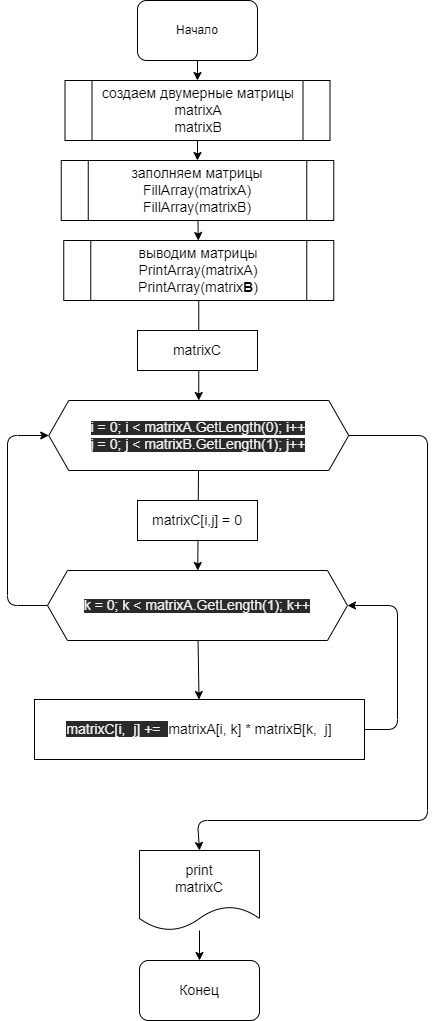

The diagram above was exported from draw.io. Its source (the exported page's mxGraphModel, read from the mxfile embedded in the PNG):
<mxGraphModel dx="1159" dy="557" grid="1" gridSize="10" guides="1" tooltips="1" connect="1" arrows="1" fold="1" page="1" pageScale="1" pageWidth="827" pageHeight="1169" math="0" shadow="0">
  <root>
    <mxCell id="0" />
    <mxCell id="1" parent="0" />
    <mxCell id="2" value="" style="edgeStyle=none;html=1;" edge="1" parent="1" source="3" target="5">
      <mxGeometry relative="1" as="geometry" />
    </mxCell>
    <mxCell id="3" value="Начало" style="rounded=1;whiteSpace=wrap;html=1;" vertex="1" parent="1">
      <mxGeometry x="260" width="120" height="60" as="geometry" />
    </mxCell>
    <mxCell id="4" value="" style="edgeStyle=none;html=1;" edge="1" parent="1" source="5" target="7">
      <mxGeometry relative="1" as="geometry" />
    </mxCell>
    <mxCell id="5" value="создаем двумерные матрицы&lt;br&gt;matrixA&lt;br&gt;matrixB" style="shape=process;whiteSpace=wrap;html=1;backgroundOutline=1;fontSize=14;" vertex="1" parent="1">
      <mxGeometry x="187.5" y="80" width="265" height="60" as="geometry" />
    </mxCell>
    <mxCell id="6" value="" style="edgeStyle=none;html=1;" edge="1" parent="1" source="7" target="9">
      <mxGeometry relative="1" as="geometry" />
    </mxCell>
    <mxCell id="7" value="заполняем матрицы&lt;br&gt;FillArray(matrixA)&lt;br&gt;FillArray(matrixB)" style="shape=process;whiteSpace=wrap;html=1;backgroundOutline=1;fontSize=14;" vertex="1" parent="1">
      <mxGeometry x="183.75" y="160" width="272.5" height="60" as="geometry" />
    </mxCell>
    <mxCell id="8" value="" style="edgeStyle=none;html=1;" edge="1" parent="1" source="9" target="10">
      <mxGeometry relative="1" as="geometry" />
    </mxCell>
    <mxCell id="9" value="выводим матрицы&lt;br&gt;PrintArray(matrixA)&lt;br&gt;PrintArray(matrix&lt;b&gt;B&lt;/b&gt;)" style="shape=process;whiteSpace=wrap;html=1;backgroundOutline=1;rounded=0;fontFamily=Helvetica;fontSize=14;fontColor=default;fillColor=none;gradientColor=none;" vertex="1" parent="1">
      <mxGeometry x="186.25" y="240" width="270" height="60" as="geometry" />
    </mxCell>
    <mxCell id="17" value="" style="edgeStyle=none;html=1;" edge="1" parent="1" source="10" target="13">
      <mxGeometry relative="1" as="geometry" />
    </mxCell>
    <mxCell id="22" style="edgeStyle=none;html=1;exitX=1;exitY=0.5;exitDx=0;exitDy=0;entryX=0.5;entryY=0;entryDx=0;entryDy=0;" edge="1" parent="1" source="10" target="21">
      <mxGeometry relative="1" as="geometry">
        <Array as="points">
          <mxPoint x="550" y="435" />
          <mxPoint x="550" y="820" />
          <mxPoint x="320" y="820" />
        </Array>
      </mxGeometry>
    </mxCell>
    <mxCell id="10" value="&lt;span style=&quot;color: rgb(240 , 240 , 240) ; font-family: &amp;#34;helvetica&amp;#34; ; font-style: normal ; font-weight: 400 ; letter-spacing: normal ; text-align: center ; text-indent: 0px ; text-transform: none ; word-spacing: 0px ; background-color: rgb(42 , 42 , 42) ; display: inline ; float: none&quot;&gt;&lt;font style=&quot;font-size: 14px&quot;&gt;&lt;br&gt;i = 0; i &amp;lt; matrixA.GetLength(0); i++&lt;br&gt;j = 0; j &amp;lt; matrixB.GetLength(1); j++&lt;br&gt;&lt;br&gt;&lt;/font&gt;&lt;/span&gt;" style="shape=hexagon;perimeter=hexagonPerimeter2;whiteSpace=wrap;html=1;fixedSize=1;" vertex="1" parent="1">
      <mxGeometry x="171.25" y="400" width="300" height="70" as="geometry" />
    </mxCell>
    <mxCell id="11" value="&lt;font style=&quot;font-size: 14px&quot;&gt;matrixC&lt;/font&gt;" style="rounded=0;whiteSpace=wrap;html=1;" vertex="1" parent="1">
      <mxGeometry x="260" y="330" width="120" height="40" as="geometry" />
    </mxCell>
    <mxCell id="12" value="&lt;font style=&quot;font-size: 14px&quot;&gt;matrixC[i,j] = 0&lt;/font&gt;" style="rounded=0;whiteSpace=wrap;html=1;" vertex="1" parent="1">
      <mxGeometry x="260" y="500" width="120" height="40" as="geometry" />
    </mxCell>
    <mxCell id="15" value="" style="edgeStyle=none;html=1;" edge="1" parent="1" source="13" target="14">
      <mxGeometry relative="1" as="geometry" />
    </mxCell>
    <mxCell id="20" style="edgeStyle=none;html=1;exitX=0;exitY=0.5;exitDx=0;exitDy=0;entryX=0;entryY=0.5;entryDx=0;entryDy=0;" edge="1" parent="1" source="13" target="10">
      <mxGeometry relative="1" as="geometry">
        <Array as="points">
          <mxPoint x="130" y="605" />
          <mxPoint x="130" y="435" />
        </Array>
      </mxGeometry>
    </mxCell>
    <mxCell id="13" value="&lt;span style=&quot;color: rgb(240 , 240 , 240) ; font-family: &amp;#34;helvetica&amp;#34; ; font-style: normal ; font-weight: 400 ; letter-spacing: normal ; text-align: center ; text-indent: 0px ; text-transform: none ; word-spacing: 0px ; background-color: rgb(42 , 42 , 42) ; display: inline ; float: none&quot;&gt;&lt;font style=&quot;font-size: 14px&quot;&gt;&lt;br&gt;k = 0; k &amp;lt; matrixA.GetLength(1); k++&lt;br&gt;&lt;br&gt;&lt;/font&gt;&lt;/span&gt;" style="shape=hexagon;perimeter=hexagonPerimeter2;whiteSpace=wrap;html=1;fixedSize=1;" vertex="1" parent="1">
      <mxGeometry x="170" y="570" width="300" height="70" as="geometry" />
    </mxCell>
    <mxCell id="19" style="edgeStyle=none;html=1;exitX=1;exitY=0.5;exitDx=0;exitDy=0;entryX=1;entryY=0.5;entryDx=0;entryDy=0;" edge="1" parent="1" source="14" target="13">
      <mxGeometry relative="1" as="geometry">
        <Array as="points">
          <mxPoint x="520" y="729" />
          <mxPoint x="520" y="605" />
        </Array>
      </mxGeometry>
    </mxCell>
    <mxCell id="14" value="&lt;font style=&quot;font-size: 14px&quot;&gt;&lt;span style=&quot;color: rgb(240 , 240 , 240) ; font-family: &amp;#34;helvetica&amp;#34; ; font-style: normal ; font-weight: 400 ; letter-spacing: normal ; text-align: center ; text-indent: 0px ; text-transform: none ; word-spacing: 0px ; background-color: rgb(42 , 42 , 42) ; display: inline ; float: none&quot;&gt;matrixC[i,&amp;nbsp; j] +=&amp;nbsp;&amp;nbsp;&lt;/span&gt;&lt;span style=&quot;font-family: &amp;#34;helvetica&amp;#34;&quot;&gt;matrixA[i, k] *&amp;nbsp;&lt;/span&gt;&lt;span style=&quot;font-family: &amp;#34;helvetica&amp;#34;&quot;&gt;matrixB[k,&amp;nbsp; j]&lt;/span&gt;&lt;/font&gt;" style="rounded=0;whiteSpace=wrap;html=1;" vertex="1" parent="1">
      <mxGeometry x="157" y="699" width="330" height="60" as="geometry" />
    </mxCell>
    <mxCell id="24" value="" style="edgeStyle=none;html=1;" edge="1" parent="1" source="21" target="23">
      <mxGeometry relative="1" as="geometry" />
    </mxCell>
    <mxCell id="21" value="&lt;font style=&quot;font-size: 14px&quot;&gt;print&lt;br&gt;matrixC&lt;/font&gt;" style="shape=document;whiteSpace=wrap;html=1;boundedLbl=1;" vertex="1" parent="1">
      <mxGeometry x="262" y="850" width="120" height="80" as="geometry" />
    </mxCell>
    <mxCell id="23" value="&lt;font style=&quot;font-size: 14px&quot;&gt;Конец&lt;/font&gt;" style="rounded=1;whiteSpace=wrap;html=1;" vertex="1" parent="1">
      <mxGeometry x="262" y="960" width="120" height="60" as="geometry" />
    </mxCell>
  </root>
</mxGraphModel>